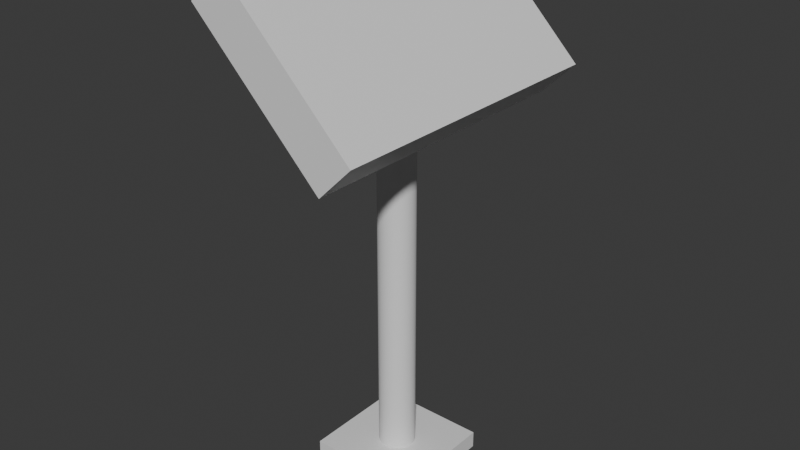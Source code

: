 # Source: Leggio.blend  (saved by Blender 5.0.119; exported with 4.5.12 LTS)
import bpy
from mathutils import Matrix  # noqa: F401  (used for matrix-valued properties, if any)

bpy.ops.wm.read_factory_settings(use_empty=True)
scene = bpy.context.scene
scene.name = 'Scene'

# ---- collections
col_collection = bpy.data.collections.new('Collection'); scene.collection.children.link(col_collection)

# ---- materials (node trees are filled in below, after node groups)
mat_material = bpy.data.materials.new('Material')
mat_material.alpha_threshold = 0.0
mat_material.use_backface_culling_lightprobe_volume = False
mat_material.roughness = 0.5
mat_material.line_color = (0.0, 0.0, 0.0, 1.0)
mat_material_001 = bpy.data.materials.new('Material.001')
mat_material_001.alpha_threshold = 0.0
mat_material_001.use_backface_culling_lightprobe_volume = False
mat_material_001.roughness = 0.5
mat_material_001.line_color = (0.0, 0.0, 0.0, 1.0)

# ---- material node trees
mat_material.use_nodes = True; mat_material.node_tree.nodes.clear()
_N = mat_material.node_tree.nodes; _L = mat_material.node_tree.links
n0 = _N.new('ShaderNodeOutputMaterial'); n0.name = 'Material Output'; n0.location = (200, 100)
n1 = _N.new('ShaderNodeBsdfPrincipled'); n1.name = 'Principled BSDF'; n1.location = (-200, 100)
_L.new(n1.outputs[0], n0.inputs[0])
n0.is_active_output = True
mat_material_001.use_nodes = True; mat_material_001.node_tree.nodes.clear()
_N = mat_material_001.node_tree.nodes; _L = mat_material_001.node_tree.links
n0 = _N.new('ShaderNodeOutputMaterial'); n0.name = 'Material Output'; n0.location = (200, 100)
n1 = _N.new('ShaderNodeBsdfPrincipled'); n1.name = 'Principled BSDF'; n1.location = (-200, 100)
_L.new(n1.outputs[0], n0.inputs[0])
n0.is_active_output = True

# ---- world
world_world = bpy.data.worlds.new('World'); scene.world = world_world
world_world.use_nodes = True; world_world.node_tree.nodes.clear()
_N = world_world.node_tree.nodes; _L = world_world.node_tree.links
n0 = _N.new('ShaderNodeOutputWorld'); n0.name = 'World Output'; n0.location = (200, 100)
n1 = _N.new('ShaderNodeBackground'); n1.name = 'Background'; n1.location = (-200, 100)
n1.inputs[0].default_value = (0.05088, 0.05088, 0.05088, 1.0)
_L.new(n1.outputs[0], n0.inputs[0])
n0.is_active_output = True
world_world.color = (0.05088, 0.05088, 0.05088)
world_world.sun_shadow_jitter_overblur = 0.0

# ---- meshes
me_cube = bpy.data.meshes.new('Cube')
me_cube.from_pydata([(1.0, 1.0, 1.0), (1.0, 1.0, -1.0), (1.0, -1.0, 1.0), (1.0, -1.0, -1.0), (-1.0, 1.0, 1.0), (-1.0, 1.0, -1.0), (-1.0, -1.0, 1.0), (-1.0, -1.0, -1.0)], [], [(0, 4, 6, 2), (3, 2, 6, 7), (7, 6, 4, 5), (5, 1, 3, 7), (1, 0, 2, 3), (5, 4, 0, 1)])
_uv = me_cube.uv_layers.new(name='UVMap')
_uv.uv.foreach_set('vector', [0.625, 0.5, 0.875, 0.5, 0.875, 0.75, 0.625, 0.75, 0.375, 0.75, 0.625, 0.75, 0.625, 1.0, 0.375, 1.0, 0.375, 0.0, 0.625, 0.0, 0.625, 0.25, 0.375, 0.25, 0.125, 0.5, 0.375, 0.5, 0.375, 0.75, 0.125, 0.75, 0.375, 0.5, 0.625, 0.5, 0.625, 0.75, 0.375, 0.75, 0.375, 0.25, 0.625, 0.25, 0.625, 0.5, 0.375, 0.5])
me_cube.materials.append(mat_material)
me_cube.use_mirror_vertex_groups = False
me_cube.update()
me_cilindro = bpy.data.meshes.new('Cilindro')
me_cilindro.from_pydata([(0.0, 0.33, -3.95), (0.0, 0.33, 3.95), (0.01632, 0.3296, -3.95), (0.01632, 0.3296, 3.95), (0.0326, 0.3284, -3.95), (0.0326, 0.3284, 3.95), (0.0488, 0.3264, -3.95), (0.0488, 0.3264, 3.95), (0.06488, 0.3236, -3.95), (0.06488, 0.3236, 3.95), (0.0808, 0.32, -3.95), (0.0808, 0.32, 3.95), (0.09653, 0.3156, -3.95), (0.09653, 0.3156, 3.95), (0.112, 0.3104, -3.95), (0.112, 0.3104, 3.95), (0.1272, 0.3045, -3.95), (0.1272, 0.3045, 3.95), (0.1421, 0.2978, -3.95), (0.1421, 0.2978, 3.95), (0.1567, 0.2904, -3.95), (0.1567, 0.2904, 3.95), (0.1709, 0.2823, -3.95), (0.1709, 0.2823, 3.95), (0.1846, 0.2735, -3.95), (0.1846, 0.2735, 3.95), (0.1979, 0.2641, -3.95), (0.1979, 0.2641, 3.95), (0.2107, 0.254, -3.95), (0.2107, 0.254, 3.95), (0.223, 0.2432, -3.95), (0.223, 0.2432, 3.95), (0.2348, 0.2319, -3.95), (0.2348, 0.2319, 3.95), (0.246, 0.22, -3.95), (0.246, 0.22, 3.95), (0.2565, 0.2076, -3.95), (0.2565, 0.2076, 3.95), (0.2665, 0.1946, -3.95), (0.2665, 0.1946, 3.95), (0.2758, 0.1812, -3.95), (0.2758, 0.1812, 3.95), (0.2844, 0.1674, -3.95), (0.2844, 0.1674, 3.95), (0.2923, 0.1531, -3.95), (0.2923, 0.1531, 3.95), (0.2996, 0.1384, -3.95), (0.2996, 0.1384, 3.95), (0.306, 0.1235, -3.95), (0.306, 0.1235, 3.95), (0.3118, 0.1082, -3.95), (0.3118, 0.1082, 3.95), (0.3167, 0.09262, -3.95), (0.3167, 0.09262, 3.95), (0.3209, 0.07684, -3.95), (0.3209, 0.07684, 3.95), (0.3243, 0.06087, -3.95), (0.3243, 0.06087, 3.95), (0.327, 0.04476, -3.95), (0.327, 0.04476, 3.95), (0.3288, 0.02854, -3.95), (0.3288, 0.02854, 3.95), (0.3298, 0.01224, -3.95), (0.3298, 0.01224, 3.95), (0.33, -0.004081, -3.95), (0.33, -0.004081, 3.95), (0.3294, -0.02039, -3.95), (0.3294, -0.02039, 3.95), (0.328, -0.03666, -3.95), (0.328, -0.03666, 3.95), (0.3257, -0.05283, -3.95), (0.3257, -0.05283, 3.95), (0.3227, -0.06888, -3.95), (0.3227, -0.06888, 3.95), (0.3189, -0.08475, -3.95), (0.3189, -0.08475, 3.95), (0.3143, -0.1004, -3.95), (0.3143, -0.1004, 3.95), (0.309, -0.1158, -3.95), (0.309, -0.1158, 3.95), (0.3029, -0.131, -3.95), (0.3029, -0.131, 3.95), (0.296, -0.1458, -3.95), (0.296, -0.1458, 3.95), (0.2885, -0.1603, -3.95), (0.2885, -0.1603, 3.95), (0.2802, -0.1743, -3.95), (0.2802, -0.1743, 3.95), (0.2712, -0.188, -3.95), (0.2712, -0.188, 3.95), (0.2616, -0.2012, -3.95), (0.2616, -0.2012, 3.95), (0.2513, -0.2139, -3.95), (0.2513, -0.2139, 3.95), (0.2404, -0.226, -3.95), (0.2404, -0.226, 3.95), (0.229, -0.2376, -3.95), (0.229, -0.2376, 3.95), (0.2169, -0.2487, -3.95), (0.2169, -0.2487, 3.95), (0.2044, -0.2591, -3.95), (0.2044, -0.2591, 3.95), (0.1913, -0.2689, -3.95), (0.1913, -0.2689, 3.95), (0.1778, -0.278, -3.95), (0.1778, -0.278, 3.95), (0.1638, -0.2865, -3.95), (0.1638, -0.2865, 3.95), (0.1495, -0.2942, -3.95), (0.1495, -0.2942, 3.95), (0.1347, -0.3012, -3.95), (0.1347, -0.3012, 3.95), (0.1197, -0.3075, -3.95), (0.1197, -0.3075, 3.95), (0.1043, -0.3131, -3.95), (0.1043, -0.3131, 3.95), (0.08869, -0.3179, -3.95), (0.08869, -0.3179, 3.95), (0.07286, -0.3219, -3.95), (0.07286, -0.3219, 3.95), (0.05686, -0.3251, -3.95), (0.05686, -0.3251, 3.95), (0.04071, -0.3275, -3.95), (0.04071, -0.3275, 3.95), (0.02447, -0.3291, -3.95), (0.02447, -0.3291, 3.95), (0.008162, -0.3299, -3.95), (0.008162, -0.3299, 3.95), (-0.008162, -0.3299, -3.95), (-0.008162, -0.3299, 3.95), (-0.02447, -0.3291, -3.95), (-0.02447, -0.3291, 3.95), (-0.04071, -0.3275, -3.95), (-0.04071, -0.3275, 3.95), (-0.05686, -0.3251, -3.95), (-0.05686, -0.3251, 3.95), (-0.07286, -0.3219, -3.95), (-0.07286, -0.3219, 3.95), (-0.08869, -0.3179, -3.95), (-0.08869, -0.3179, 3.95), (-0.1043, -0.3131, -3.95), (-0.1043, -0.3131, 3.95), (-0.1197, -0.3075, -3.95), (-0.1197, -0.3075, 3.95), (-0.1347, -0.3012, -3.95), (-0.1347, -0.3012, 3.95), (-0.1495, -0.2942, -3.95), (-0.1495, -0.2942, 3.95), (-0.1638, -0.2865, -3.95), (-0.1638, -0.2865, 3.95), (-0.1778, -0.278, -3.95), (-0.1778, -0.278, 3.95), (-0.1913, -0.2689, -3.95), (-0.1913, -0.2689, 3.95), (-0.2044, -0.2591, -3.95), (-0.2044, -0.2591, 3.95), (-0.2169, -0.2487, -3.95), (-0.2169, -0.2487, 3.95), (-0.229, -0.2376, -3.95), (-0.229, -0.2376, 3.95), (-0.2404, -0.226, -3.95), (-0.2404, -0.226, 3.95), (-0.2513, -0.2139, -3.95), (-0.2513, -0.2139, 3.95), (-0.2616, -0.2012, -3.95), (-0.2616, -0.2012, 3.95), (-0.2712, -0.188, -3.95), (-0.2712, -0.188, 3.95), (-0.2802, -0.1743, -3.95), (-0.2802, -0.1743, 3.95), (-0.2885, -0.1603, -3.95), (-0.2885, -0.1603, 3.95), (-0.296, -0.1458, -3.95), (-0.296, -0.1458, 3.95), (-0.3029, -0.131, -3.95), (-0.3029, -0.131, 3.95), (-0.309, -0.1158, -3.95), (-0.309, -0.1158, 3.95), (-0.3143, -0.1004, -3.95), (-0.3143, -0.1004, 3.95), (-0.3189, -0.08475, -3.95), (-0.3189, -0.08475, 3.95), (-0.3227, -0.06888, -3.95), (-0.3227, -0.06888, 3.95), (-0.3257, -0.05283, -3.95), (-0.3257, -0.05283, 3.95), (-0.328, -0.03666, -3.95), (-0.328, -0.03666, 3.95), (-0.3294, -0.02039, -3.95), (-0.3294, -0.02039, 3.95), (-0.33, -0.004081, -3.95), (-0.33, -0.004081, 3.95), (-0.3298, 0.01224, -3.95), (-0.3298, 0.01224, 3.95), (-0.3288, 0.02854, -3.95), (-0.3288, 0.02854, 3.95), (-0.327, 0.04476, -3.95), (-0.327, 0.04476, 3.95), (-0.3243, 0.06087, -3.95), (-0.3243, 0.06087, 3.95), (-0.3209, 0.07684, -3.95), (-0.3209, 0.07684, 3.95), (-0.3167, 0.09262, -3.95), (-0.3167, 0.09262, 3.95), (-0.3118, 0.1082, -3.95), (-0.3118, 0.1082, 3.95), (-0.306, 0.1235, -3.95), (-0.306, 0.1235, 3.95), (-0.2996, 0.1384, -3.95), (-0.2996, 0.1384, 3.95), (-0.2923, 0.1531, -3.95), (-0.2923, 0.1531, 3.95), (-0.2844, 0.1674, -3.95), (-0.2844, 0.1674, 3.95), (-0.2758, 0.1812, -3.95), (-0.2758, 0.1812, 3.95), (-0.2665, 0.1946, -3.95), (-0.2665, 0.1946, 3.95), (-0.2565, 0.2076, -3.95), (-0.2565, 0.2076, 3.95), (-0.246, 0.22, -3.95), (-0.246, 0.22, 3.95), (-0.2348, 0.2319, -3.95), (-0.2348, 0.2319, 3.95), (-0.223, 0.2432, -3.95), (-0.223, 0.2432, 3.95), (-0.2107, 0.254, -3.95), (-0.2107, 0.254, 3.95), (-0.1979, 0.2641, -3.95), (-0.1979, 0.2641, 3.95), (-0.1846, 0.2735, -3.95), (-0.1846, 0.2735, 3.95), (-0.1709, 0.2823, -3.95), (-0.1709, 0.2823, 3.95), (-0.1567, 0.2904, -3.95), (-0.1567, 0.2904, 3.95), (-0.1421, 0.2978, -3.95), (-0.1421, 0.2978, 3.95), (-0.1272, 0.3045, -3.95), (-0.1272, 0.3045, 3.95), (-0.112, 0.3104, -3.95), (-0.112, 0.3104, 3.95), (-0.09653, 0.3156, -3.95), (-0.09653, 0.3156, 3.95), (-0.0808, 0.32, -3.95), (-0.0808, 0.32, 3.95), (-0.06488, 0.3236, -3.95), (-0.06488, 0.3236, 3.95), (-0.0488, 0.3264, -3.95), (-0.0488, 0.3264, 3.95), (-0.0326, 0.3284, -3.95), (-0.0326, 0.3284, 3.95), (-0.01632, 0.3296, -3.95), (-0.01632, 0.3296, 3.95)], [], [(0, 1, 3, 2), (2, 3, 5, 4), (4, 5, 7, 6), (6, 7, 9, 8), (8, 9, 11, 10), (10, 11, 13, 12), (12, 13, 15, 14), (14, 15, 17, 16), (16, 17, 19, 18), (18, 19, 21, 20), (20, 21, 23, 22), (22, 23, 25, 24), (24, 25, 27, 26), (26, 27, 29, 28), (28, 29, 31, 30), (30, 31, 33, 32), (32, 33, 35, 34), (34, 35, 37, 36), (36, 37, 39, 38), (38, 39, 41, 40), (40, 41, 43, 42), (42, 43, 45, 44), (44, 45, 47, 46), (46, 47, 49, 48), (48, 49, 51, 50), (50, 51, 53, 52), (52, 53, 55, 54), (54, 55, 57, 56), (56, 57, 59, 58), (58, 59, 61, 60), (60, 61, 63, 62), (62, 63, 65, 64), (64, 65, 67, 66), (66, 67, 69, 68), (68, 69, 71, 70), (70, 71, 73, 72), (72, 73, 75, 74), (74, 75, 77, 76), (76, 77, 79, 78), (78, 79, 81, 80), (80, 81, 83, 82), (82, 83, 85, 84), (84, 85, 87, 86), (86, 87, 89, 88), (88, 89, 91, 90), (90, 91, 93, 92), (92, 93, 95, 94), (94, 95, 97, 96), (96, 97, 99, 98), (98, 99, 101, 100), (100, 101, 103, 102), (102, 103, 105, 104), (104, 105, 107, 106), (106, 107, 109, 108), (108, 109, 111, 110), (110, 111, 113, 112), (112, 113, 115, 114), (114, 115, 117, 116), (116, 117, 119, 118), (118, 119, 121, 120), (120, 121, 123, 122), (122, 123, 125, 124), (124, 125, 127, 126), (126, 127, 129, 128), (128, 129, 131, 130), (130, 131, 133, 132), (132, 133, 135, 134), (134, 135, 137, 136), (136, 137, 139, 138), (138, 139, 141, 140), (140, 141, 143, 142), (142, 143, 145, 144), (144, 145, 147, 146), (146, 147, 149, 148), (148, 149, 151, 150), (150, 151, 153, 152), (152, 153, 155, 154), (154, 155, 157, 156), (156, 157, 159, 158), (158, 159, 161, 160), (160, 161, 163, 162), (162, 163, 165, 164), (164, 165, 167, 166), (166, 167, 169, 168), (168, 169, 171, 170), (170, 171, 173, 172), (172, 173, 175, 174), (174, 175, 177, 176), (176, 177, 179, 178), (178, 179, 181, 180), (180, 181, 183, 182), (182, 183, 185, 184), (184, 185, 187, 186), (186, 187, 189, 188), (188, 189, 191, 190), (190, 191, 193, 192), (192, 193, 195, 194), (194, 195, 197, 196), (196, 197, 199, 198), (198, 199, 201, 200), (200, 201, 203, 202), (202, 203, 205, 204), (204, 205, 207, 206), (206, 207, 209, 208), (208, 209, 211, 210), (210, 211, 213, 212), (212, 213, 215, 214), (214, 215, 217, 216), (216, 217, 219, 218), (218, 219, 221, 220), (220, 221, 223, 222), (222, 223, 225, 224), (224, 225, 227, 226), (226, 227, 229, 228), (228, 229, 231, 230), (230, 231, 233, 232), (232, 233, 235, 234), (234, 235, 237, 236), (236, 237, 239, 238), (238, 239, 241, 240), (240, 241, 243, 242), (242, 243, 245, 244), (244, 245, 247, 246), (246, 247, 249, 248), (248, 249, 251, 250), (3, 1, 253, 251, 249, 247, 245, 243, 241, 239, 237, 235, 233, 231, 229, 227, 225, 223, 221, 219, 217, 215, 213, 211, 209, 207, 205, 203, 201, 199, 197, 195, 193, 191, 189, 187, 185, 183, 181, 179, 177, 175, 173, 171, 169, 167, 165, 163, 161, 159, 157, 155, 153, 151, 149, 147, 145, 143, 141, 139, 137, 135, 133, 131, 129, 127, 125, 123, 121, 119, 117, 115, 113, 111, 109, 107, 105, 103, 101, 99, 97, 95, 93, 91, 89, 87, 85, 83, 81, 79, 77, 75, 73, 71, 69, 67, 65, 63, 61, 59, 57, 55, 53, 51, 49, 47, 45, 43, 41, 39, 37, 35, 33, 31, 29, 27, 25, 23, 21, 19, 17, 15, 13, 11, 9, 7, 5), (250, 251, 253, 252), (252, 253, 1, 0), (0, 2, 4, 6, 8, 10, 12, 14, 16, 18, 20, 22, 24, 26, 28, 30, 32, 34, 36, 38, 40, 42, 44, 46, 48, 50, 52, 54, 56, 58, 60, 62, 64, 66, 68, 70, 72, 74, 76, 78, 80, 82, 84, 86, 88, 90, 92, 94, 96, 98, 100, 102, 104, 106, 108, 110, 112, 114, 116, 118, 120, 122, 124, 126, 128, 130, 132, 134, 136, 138, 140, 142, 144, 146, 148, 150, 152, 154, 156, 158, 160, 162, 164, 166, 168, 170, 172, 174, 176, 178, 180, 182, 184, 186, 188, 190, 192, 194, 196, 198, 200, 202, 204, 206, 208, 210, 212, 214, 216, 218, 220, 222, 224, 226, 228, 230, 232, 234, 236, 238, 240, 242, 244, 246, 248, 250, 252)])
_uv = me_cilindro.uv_layers.new(name='Mappa UV')
_uv.uv.foreach_set('vector', [1.0, 0.5, 1.0, 1.0, 0.9921, 1.0, 0.9921, 0.5, 0.9921, 0.5, 0.9921, 1.0, 0.9843, 1.0, 0.9843, 0.5, 0.9843, 0.5, 0.9843, 1.0, 0.9764, 1.0, 0.9764, 0.5, 0.9764, 0.5, 0.9764, 1.0, 0.9685, 1.0, 0.9685, 0.5, 0.9685, 0.5, 0.9685, 1.0, 0.9606, 1.0, 0.9606, 0.5, 0.9606, 0.5, 0.9606, 1.0, 0.9528, 1.0, 0.9528, 0.5, 0.9528, 0.5, 0.9528, 1.0, 0.9449, 1.0, 0.9449, 0.5, 0.9449, 0.5, 0.9449, 1.0, 0.937, 1.0, 0.937, 0.5, 0.937, 0.5, 0.937, 1.0, 0.9291, 1.0, 0.9291, 0.5, 0.9291, 0.5, 0.9291, 1.0, 0.9213, 1.0, 0.9213, 0.5, 0.9213, 0.5, 0.9213, 1.0, 0.9134, 1.0, 0.9134, 0.5, 0.9134, 0.5, 0.9134, 1.0, 0.9055, 1.0, 0.9055, 0.5, 0.9055, 0.5, 0.9055, 1.0, 0.8976, 1.0, 0.8976, 0.5, 0.8976, 0.5, 0.8976, 1.0, 0.8898, 1.0, 0.8898, 0.5, 0.8898, 0.5, 0.8898, 1.0, 0.8819, 1.0, 0.8819, 0.5, 0.8819, 0.5, 0.8819, 1.0, 0.874, 1.0, 0.874, 0.5, 0.874, 0.5, 0.874, 1.0, 0.8661, 1.0, 0.8661, 0.5, 0.8661, 0.5, 0.8661, 1.0, 0.8583, 1.0, 0.8583, 0.5, 0.8583, 0.5, 0.8583, 1.0, 0.8504, 1.0, 0.8504, 0.5, 0.8504, 0.5, 0.8504, 1.0, 0.8425, 1.0, 0.8425, 0.5, 0.8425, 0.5, 0.8425, 1.0, 0.8346, 1.0, 0.8346, 0.5, 0.8346, 0.5, 0.8346, 1.0, 0.8268, 1.0, 0.8268, 0.5, 0.8268, 0.5, 0.8268, 1.0, 0.8189, 1.0, 0.8189, 0.5, 0.8189, 0.5, 0.8189, 1.0, 0.811, 1.0, 0.811, 0.5, 0.811, 0.5, 0.811, 1.0, 0.8031, 1.0, 0.8031, 0.5, 0.8031, 0.5, 0.8031, 1.0, 0.7953, 1.0, 0.7953, 0.5, 0.7953, 0.5, 0.7953, 1.0, 0.7874, 1.0, 0.7874, 0.5, 0.7874, 0.5, 0.7874, 1.0, 0.7795, 1.0, 0.7795, 0.5, 0.7795, 0.5, 0.7795, 1.0, 0.7717, 1.0, 0.7717, 0.5, 0.7717, 0.5, 0.7717, 1.0, 0.7638, 1.0, 0.7638, 0.5, 0.7638, 0.5, 0.7638, 1.0, 0.7559, 1.0, 0.7559, 0.5, 0.7559, 0.5, 0.7559, 1.0, 0.748, 1.0, 0.748, 0.5, 0.748, 0.5, 0.748, 1.0, 0.7402, 1.0, 0.7402, 0.5, 0.7402, 0.5, 0.7402, 1.0, 0.7323, 1.0, 0.7323, 0.5, 0.7323, 0.5, 0.7323, 1.0, 0.7244, 1.0, 0.7244, 0.5, 0.7244, 0.5, 0.7244, 1.0, 0.7165, 1.0, 0.7165, 0.5, 0.7165, 0.5, 0.7165, 1.0, 0.7087, 1.0, 0.7087, 0.5, 0.7087, 0.5, 0.7087, 1.0, 0.7008, 1.0, 0.7008, 0.5, 0.7008, 0.5, 0.7008, 1.0, 0.6929, 1.0, 0.6929, 0.5, 0.6929, 0.5, 0.6929, 1.0, 0.685, 1.0, 0.685, 0.5, 0.685, 0.5, 0.685, 1.0, 0.6772, 1.0, 0.6772, 0.5, 0.6772, 0.5, 0.6772, 1.0, 0.6693, 1.0, 0.6693, 0.5, 0.6693, 0.5, 0.6693, 1.0, 0.6614, 1.0, 0.6614, 0.5, 0.6614, 0.5, 0.6614, 1.0, 0.6535, 1.0, 0.6535, 0.5, 0.6535, 0.5, 0.6535, 1.0, 0.6457, 1.0, 0.6457, 0.5, 0.6457, 0.5, 0.6457, 1.0, 0.6378, 1.0, 0.6378, 0.5, 0.6378, 0.5, 0.6378, 1.0, 0.6299, 1.0, 0.6299, 0.5, 0.6299, 0.5, 0.6299, 1.0, 0.622, 1.0, 0.622, 0.5, 0.622, 0.5, 0.622, 1.0, 0.6142, 1.0, 0.6142, 0.5, 0.6142, 0.5, 0.6142, 1.0, 0.6063, 1.0, 0.6063, 0.5, 0.6063, 0.5, 0.6063, 1.0, 0.5984, 1.0, 0.5984, 0.5, 0.5984, 0.5, 0.5984, 1.0, 0.5906, 1.0, 0.5906, 0.5, 0.5906, 0.5, 0.5906, 1.0, 0.5827, 1.0, 0.5827, 0.5, 0.5827, 0.5, 0.5827, 1.0, 0.5748, 1.0, 0.5748, 0.5, 0.5748, 0.5, 0.5748, 1.0, 0.5669, 1.0, 0.5669, 0.5, 0.5669, 0.5, 0.5669, 1.0, 0.5591, 1.0, 0.5591, 0.5, 0.5591, 0.5, 0.5591, 1.0, 0.5512, 1.0, 0.5512, 0.5, 0.5512, 0.5, 0.5512, 1.0, 0.5433, 1.0, 0.5433, 0.5, 0.5433, 0.5, 0.5433, 1.0, 0.5354, 1.0, 0.5354, 0.5, 0.5354, 0.5, 0.5354, 1.0, 0.5276, 1.0, 0.5276, 0.5, 0.5276, 0.5, 0.5276, 1.0, 0.5197, 1.0, 0.5197, 0.5, 0.5197, 0.5, 0.5197, 1.0, 0.5118, 1.0, 0.5118, 0.5, 0.5118, 0.5, 0.5118, 1.0, 0.5039, 1.0, 0.5039, 0.5, 0.5039, 0.5, 0.5039, 1.0, 0.4961, 1.0, 0.4961, 0.5, 0.4961, 0.5, 0.4961, 1.0, 0.4882, 1.0, 0.4882, 0.5, 0.4882, 0.5, 0.4882, 1.0, 0.4803, 1.0, 0.4803, 0.5, 0.4803, 0.5, 0.4803, 1.0, 0.4724, 1.0, 0.4724, 0.5, 0.4724, 0.5, 0.4724, 1.0, 0.4646, 1.0, 0.4646, 0.5, 0.4646, 0.5, 0.4646, 1.0, 0.4567, 1.0, 0.4567, 0.5, 0.4567, 0.5, 0.4567, 1.0, 0.4488, 1.0, 0.4488, 0.5, 0.4488, 0.5, 0.4488, 1.0, 0.4409, 1.0, 0.4409, 0.5, 0.4409, 0.5, 0.4409, 1.0, 0.4331, 1.0, 0.4331, 0.5, 0.4331, 0.5, 0.4331, 1.0, 0.4252, 1.0, 0.4252, 0.5, 0.4252, 0.5, 0.4252, 1.0, 0.4173, 1.0, 0.4173, 0.5, 0.4173, 0.5, 0.4173, 1.0, 0.4094, 1.0, 0.4094, 0.5, 0.4094, 0.5, 0.4094, 1.0, 0.4016, 1.0, 0.4016, 0.5, 0.4016, 0.5, 0.4016, 1.0, 0.3937, 1.0, 0.3937, 0.5, 0.3937, 0.5, 0.3937, 1.0, 0.3858, 1.0, 0.3858, 0.5, 0.3858, 0.5, 0.3858, 1.0, 0.378, 1.0, 0.378, 0.5, 0.378, 0.5, 0.378, 1.0, 0.3701, 1.0, 0.3701, 0.5, 0.3701, 0.5, 0.3701, 1.0, 0.3622, 1.0, 0.3622, 0.5, 0.3622, 0.5, 0.3622, 1.0, 0.3543, 1.0, 0.3543, 0.5, 0.3543, 0.5, 0.3543, 1.0, 0.3465, 1.0, 0.3465, 0.5, 0.3465, 0.5, 0.3465, 1.0, 0.3386, 1.0, 0.3386, 0.5, 0.3386, 0.5, 0.3386, 1.0, 0.3307, 1.0, 0.3307, 0.5, 0.3307, 0.5, 0.3307, 1.0, 0.3228, 1.0, 0.3228, 0.5, 0.3228, 0.5, 0.3228, 1.0, 0.315, 1.0, 0.315, 0.5, 0.315, 0.5, 0.315, 1.0, 0.3071, 1.0, 0.3071, 0.5, 0.3071, 0.5, 0.3071, 1.0, 0.2992, 1.0, 0.2992, 0.5, 0.2992, 0.5, 0.2992, 1.0, 0.2913, 1.0, 0.2913, 0.5, 0.2913, 0.5, 0.2913, 1.0, 0.2835, 1.0, 0.2835, 0.5, 0.2835, 0.5, 0.2835, 1.0, 0.2756, 1.0, 0.2756, 0.5, 0.2756, 0.5, 0.2756, 1.0, 0.2677, 1.0, 0.2677, 0.5, 0.2677, 0.5, 0.2677, 1.0, 0.2598, 1.0, 0.2598, 0.5, 0.2598, 0.5, 0.2598, 1.0, 0.252, 1.0, 0.252, 0.5, 0.252, 0.5, 0.252, 1.0, 0.2441, 1.0, 0.2441, 0.5, 0.2441, 0.5, 0.2441, 1.0, 0.2362, 1.0, 0.2362, 0.5, 0.2362, 0.5, 0.2362, 1.0, 0.2283, 1.0, 0.2283, 0.5, 0.2283, 0.5, 0.2283, 1.0, 0.2205, 1.0, 0.2205, 0.5, 0.2205, 0.5, 0.2205, 1.0, 0.2126, 1.0, 0.2126, 0.5, 0.2126, 0.5, 0.2126, 1.0, 0.2047, 1.0, 0.2047, 0.5, 0.2047, 0.5, 0.2047, 1.0, 0.1969, 1.0, 0.1969, 0.5, 0.1969, 0.5, 0.1969, 1.0, 0.189, 1.0, 0.189, 0.5, 0.189, 0.5, 0.189, 1.0, 0.1811, 1.0, 0.1811, 0.5, 0.1811, 0.5, 0.1811, 1.0, 0.1732, 1.0, 0.1732, 0.5, 0.1732, 0.5, 0.1732, 1.0, 0.1654, 1.0, 0.1654, 0.5, 0.1654, 0.5, 0.1654, 1.0, 0.1575, 1.0, 0.1575, 0.5, 0.1575, 0.5, 0.1575, 1.0, 0.1496, 1.0, 0.1496, 0.5, 0.1496, 0.5, 0.1496, 1.0, 0.1417, 1.0, 0.1417, 0.5, 0.1417, 0.5, 0.1417, 1.0, 0.1339, 1.0, 0.1339, 0.5, 0.1339, 0.5, 0.1339, 1.0, 0.126, 1.0, 0.126, 0.5, 0.126, 0.5, 0.126, 1.0, 0.1181, 1.0, 0.1181, 0.5, 0.1181, 0.5, 0.1181, 1.0, 0.1102, 1.0, 0.1102, 0.5, 0.1102, 0.5, 0.1102, 1.0, 0.1024, 1.0, 0.1024, 0.5, 0.1024, 0.5, 0.1024, 1.0, 0.09449, 1.0, 0.09449, 0.5, 0.09449, 0.5, 0.09449, 1.0, 0.08661, 1.0, 0.08661, 0.5, 0.08661, 0.5, 0.08661, 1.0, 0.07874, 1.0, 0.07874, 0.5, 0.07874, 0.5, 0.07874, 1.0, 0.07087, 1.0, 0.07087, 0.5, 0.07087, 0.5, 0.07087, 1.0, 0.06299, 1.0, 0.06299, 0.5, 0.06299, 0.5, 0.06299, 1.0, 0.05512, 1.0, 0.05512, 0.5, 0.05512, 0.5, 0.05512, 1.0, 0.04724, 1.0, 0.04724, 0.5, 0.04724, 0.5, 0.04724, 1.0, 0.03937, 1.0, 0.03937, 0.5, 0.03937, 0.5, 0.03937, 1.0, 0.0315, 1.0, 0.0315, 0.5, 0.0315, 0.5, 0.0315, 1.0, 0.02362, 1.0, 0.02362, 0.5, 0.02362, 0.5, 0.02362, 1.0, 0.01575, 1.0, 0.01575, 0.5, 0.2619, 0.4897, 0.25, 0.49, 0.2381, 0.4897, 0.2263, 0.4888, 0.2145, 0.4874, 0.2028, 0.4853, 0.1912, 0.4827, 0.1798, 0.4795, 0.1685, 0.4758, 0.1575, 0.4714, 0.1466, 0.4666, 0.136, 0.4612, 0.1257, 0.4553, 0.1157, 0.4489, 0.1061, 0.442, 0.09674, 0.4347, 0.0878, 0.4269, 0.07925, 0.4187, 0.07112, 0.41, 0.06342, 0.401, 0.05619, 0.3915, 0.04942, 0.3818, 0.04315, 0.3717, 0.03738, 0.3613, 0.03214, 0.3507, 0.02743, 0.3398, 0.02326, 0.3287, 0.01965, 0.3174, 0.0166, 0.3059, 0.01412, 0.2943, 0.01222, 0.2826, 0.0109, 0.2708, 0.01017, 0.2589, 0.01002, 0.247, 0.01046, 0.2352, 0.01149, 0.2233, 0.0131, 0.2116, 0.01529, 0.1999, 0.01805, 0.1884, 0.02138, 0.177, 0.02527, 0.1657, 0.02972, 0.1547, 0.0347, 0.144, 0.0402, 0.1334, 0.04622, 0.1232, 0.05274, 0.1133, 0.05975, 0.1037, 0.06721, 0.09447, 0.07513, 0.08562, 0.08347, 0.07718, 0.09222, 0.06915, 0.1014, 0.06157, 0.1109, 0.05445, 0.1207, 0.04781, 0.1309, 0.04166, 0.1413, 0.03602, 0.152, 0.03091, 0.163, 0.02633, 0.1741, 0.0223, 0.1855, 0.01883, 0.197, 0.01592, 0.2086, 0.01359, 0.2204, 0.01183, 0.2322, 0.01066, 0.2441, 0.01007, 0.2559, 0.01007, 0.2678, 0.01066, 0.2796, 0.01183, 0.2914, 0.01359, 0.303, 0.01592, 0.3145, 0.01883, 0.3259, 0.0223, 0.337, 0.02633, 0.348, 0.03091, 0.3587, 0.03602, 0.3691, 0.04166, 0.3793, 0.04781, 0.3891, 0.05445, 0.3986, 0.06157, 0.4078, 0.06915, 0.4165, 0.07718, 0.4249, 0.08562, 0.4328, 0.09447, 0.4403, 0.1037, 0.4473, 0.1133, 0.4538, 0.1232, 0.4598, 0.1334, 0.4653, 0.144, 0.4703, 0.1547, 0.4747, 0.1657, 0.4786, 0.177, 0.4819, 0.1884, 0.4847, 0.1999, 0.4869, 0.2116, 0.4885, 0.2233, 0.4895, 0.2352, 0.49, 0.247, 0.4898, 0.2589, 0.4891, 0.2708, 0.4878, 0.2826, 0.4859, 0.2943, 0.4834, 0.3059, 0.4804, 0.3174, 0.4767, 0.3287, 0.4726, 0.3398, 0.4679, 0.3507, 0.4626, 0.3613, 0.4568, 0.3717, 0.4506, 0.3818, 0.4438, 0.3915, 0.4366, 0.401, 0.4289, 0.41, 0.4208, 0.4187, 0.4122, 0.4269, 0.4033, 0.4347, 0.3939, 0.442, 0.3843, 0.4489, 0.3743, 0.4553, 0.364, 0.4612, 0.3534, 0.4666, 0.3425, 0.4714, 0.3315, 0.4758, 0.3202, 0.4795, 0.3088, 0.4827, 0.2972, 0.4853, 0.2855, 0.4874, 0.2737, 0.4888, 0.01575, 0.5, 0.01575, 1.0, 0.007874, 1.0, 0.007874, 0.5, 0.007874, 0.5, 0.007874, 1.0, 4.47e-07, 1.0, 4.47e-07, 0.5, 0.75, 0.49, 0.7619, 0.4897, 0.7737, 0.4888, 0.7855, 0.4874, 0.7972, 0.4853, 0.8088, 0.4827, 0.8202, 0.4795, 0.8315, 0.4758, 0.8425, 0.4714, 0.8534, 0.4666, 0.864, 0.4612, 0.8743, 0.4553, 0.8843, 0.4489, 0.8939, 0.442, 0.9033, 0.4347, 0.9122, 0.4269, 0.9208, 0.4187, 0.9289, 0.41, 0.9366, 0.401, 0.9438, 0.3915, 0.9506, 0.3818, 0.9568, 0.3717, 0.9626, 0.3613, 0.9679, 0.3507, 0.9726, 0.3398, 0.9767, 0.3287, 0.9804, 0.3174, 0.9834, 0.3059, 0.9859, 0.2943, 0.9878, 0.2826, 0.9891, 0.2708, 0.9898, 0.2589, 0.99, 0.247, 0.9895, 0.2352, 0.9885, 0.2233, 0.9869, 0.2116, 0.9847, 0.1999, 0.9819, 0.1884, 0.9786, 0.177, 0.9747, 0.1657, 0.9703, 0.1547, 0.9653, 0.144, 0.9598, 0.1334, 0.9538, 0.1232, 0.9473, 0.1133, 0.9403, 0.1037, 0.9328, 0.09447, 0.9249, 0.08562, 0.9165, 0.07718, 0.9078, 0.06915, 0.8986, 0.06157, 0.8891, 0.05445, 0.8793, 0.04781, 0.8691, 0.04166, 0.8587, 0.03602, 0.848, 0.03091, 0.837, 0.02633, 0.8259, 0.0223, 0.8145, 0.01883, 0.803, 0.01592, 0.7914, 0.01359, 0.7796, 0.01183, 0.7678, 0.01066, 0.7559, 0.01007, 0.7441, 0.01007, 0.7322, 0.01066, 0.7204, 0.01183, 0.7086, 0.01359, 0.697, 0.01592, 0.6855, 0.01883, 0.6741, 0.0223, 0.663, 0.02633, 0.652, 0.03091, 0.6413, 0.03602, 0.6309, 0.04166, 0.6207, 0.04781, 0.6109, 0.05445, 0.6014, 0.06157, 0.5922, 0.06915, 0.5835, 0.07718, 0.5751, 0.08562, 0.5672, 0.09447, 0.5597, 0.1037, 0.5527, 0.1133, 0.5462, 0.1232, 0.5402, 0.1334, 0.5347, 0.144, 0.5297, 0.1547, 0.5253, 0.1657, 0.5214, 0.177, 0.5181, 0.1884, 0.5153, 0.1999, 0.5131, 0.2116, 0.5115, 0.2233, 0.5105, 0.2352, 0.51, 0.247, 0.5102, 0.2589, 0.5109, 0.2708, 0.5122, 0.2826, 0.5141, 0.2943, 0.5166, 0.3059, 0.5196, 0.3174, 0.5233, 0.3287, 0.5274, 0.3398, 0.5321, 0.3507, 0.5374, 0.3613, 0.5432, 0.3717, 0.5494, 0.3818, 0.5562, 0.3915, 0.5634, 0.401, 0.5711, 0.41, 0.5792, 0.4187, 0.5878, 0.4269, 0.5967, 0.4347, 0.6061, 0.442, 0.6157, 0.4489, 0.6257, 0.4553, 0.636, 0.4612, 0.6466, 0.4666, 0.6575, 0.4714, 0.6685, 0.4758, 0.6798, 0.4795, 0.6912, 0.4827, 0.7028, 0.4853, 0.7145, 0.4874, 0.7263, 0.4888, 0.7381, 0.4897])
me_cilindro.update()
me_cube_001 = bpy.data.meshes.new('Cube.001')
me_cube_001.from_pydata([(1.0, 1.0, 1.0), (1.0, 1.0, -1.0), (1.0, -1.0, 1.0), (1.0, -1.0, -1.0), (-1.0, 1.0, 1.0), (-1.0, 1.0, -1.0), (-1.0, -1.0, 1.0), (-1.0, -1.0, -1.0)], [], [(0, 4, 6, 2), (3, 2, 6, 7), (7, 6, 4, 5), (5, 1, 3, 7), (1, 0, 2, 3), (5, 4, 0, 1)])
_uv = me_cube_001.uv_layers.new(name='UVMap')
_uv.uv.foreach_set('vector', [0.625, 0.5, 0.875, 0.5, 0.875, 0.75, 0.625, 0.75, 0.375, 0.75, 0.625, 0.75, 0.625, 1.0, 0.375, 1.0, 0.375, 0.0, 0.625, 0.0, 0.625, 0.25, 0.375, 0.25, 0.125, 0.5, 0.375, 0.5, 0.375, 0.75, 0.125, 0.75, 0.375, 0.5, 0.625, 0.5, 0.625, 0.75, 0.375, 0.75, 0.375, 0.25, 0.625, 0.25, 0.625, 0.5, 0.375, 0.5])
me_cube_001.materials.append(mat_material_001)
me_cube_001.use_mirror_vertex_groups = False
me_cube_001.update()

# ---- objects
ob_cube = bpy.data.objects.new('Cube', me_cube)
ob_cilindro = bpy.data.objects.new('Cilindro', me_cilindro)
ob_cube_001 = bpy.data.objects.new('Cube.001', me_cube_001)

# ---- transforms, parenting, visibility, modifiers, constraints
ob_cube.location = (0.0, 0.0, 0.0)
ob_cube.scale = (1.0, 1.0, -0.1573)
ob_cube.lock_rotations_4d = False
ob_cube.empty_display_type = 'ARROWS'
ob_cube.lineart.crease_threshold = 0.0
ob_cilindro.location = (0.0, 0.0, 3.96)
ob_cube_001.location = (0.0682, 0.0, 7.787)
ob_cube_001.rotation_euler = (0.0, 0.7854, 0.0)
ob_cube_001.scale = (1.65, 2.771, -0.4231)
ob_cube_001.lock_rotations_4d = False
ob_cube_001.empty_display_type = 'ARROWS'
ob_cube_001.lineart.crease_threshold = 0.0

# ---- collection membership
col_collection.objects.link(ob_cube)
col_collection.objects.link(ob_cilindro)
col_collection.objects.link(ob_cube_001)

# ---- scene / render settings (as saved in the file)
scene.frame_start = 1; scene.frame_end = 250; scene.frame_set(1)
scene.render.engine = 'BLENDER_EEVEE_NEXT'
scene.render.bake_bias = 0.0
scene.render.bake_samples = 0
scene.cycles.sampling_pattern = 'TABULATED_SOBOL'
scene.eevee.use_volume_custom_range = False
bpy.context.view_layer.update()

# ---- added for rendering (the .blend has no active camera and no usable light): camera, sun
cam_auto = bpy.data.cameras.new('AutoCamera')
cam_auto.lens = 50.0
cam_auto.sensor_width = 36.0
cam_auto.clip_end = 1000.0
ob_auto_camera = bpy.data.objects.new('AutoCamera', cam_auto)
scene.collection.objects.link(ob_auto_camera)
ob_auto_camera.location = (10.5307, -12.555, 12.9179)
ob_auto_camera.rotation_euler = (1.09748, -7.21219e-08, 0.694738)
scene.camera = ob_auto_camera
light_auto_sun = bpy.data.lights.new('AutoSun', 'SUN')
light_auto_sun.energy = 3.0
light_auto_sun.angle = 0.0523599
ob_auto_sun = bpy.data.objects.new('AutoSun', light_auto_sun)
scene.collection.objects.link(ob_auto_sun)
ob_auto_sun.rotation_euler = (0.872665, 0.174533, 0.523599)
bpy.context.view_layer.update()
